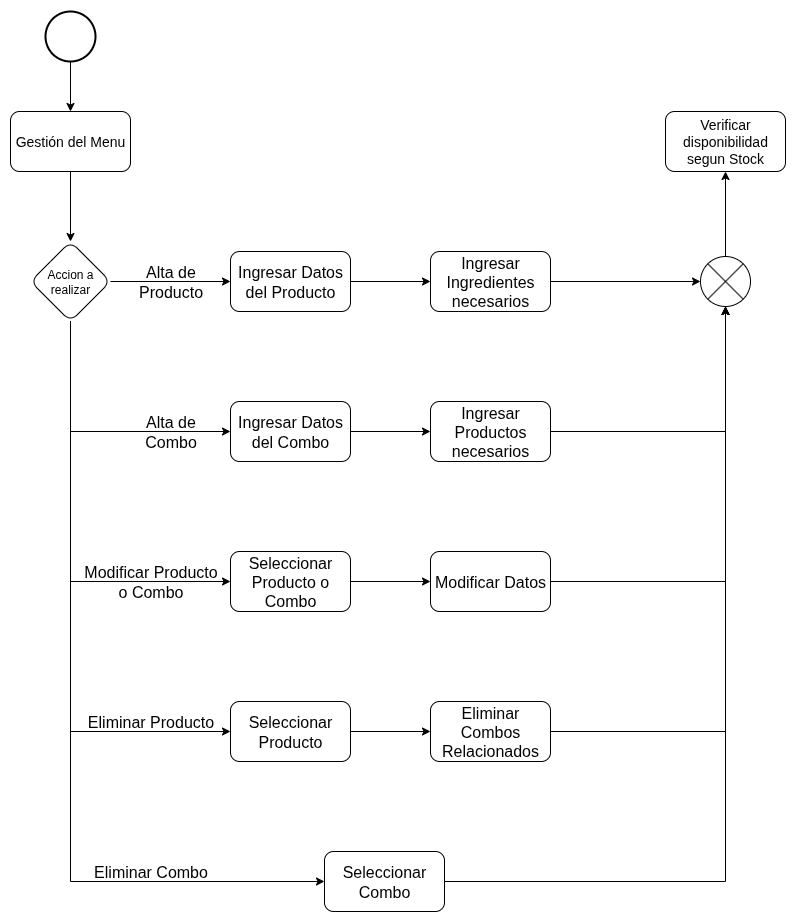

The diagram above was exported from draw.io. Its source (the exported page's mxGraphModel, read from the mxfile embedded in the PNG):
<mxGraphModel dx="1111" dy="487" grid="1" gridSize="10" guides="1" tooltips="1" connect="1" arrows="1" fold="1" page="1" pageScale="1" pageWidth="827" pageHeight="1169" math="0" shadow="0">
  <root>
    <mxCell id="0" />
    <mxCell id="1" parent="0" />
    <mxCell id="vbO8mb0Nso9k2200SmWr-4" value="" style="edgeStyle=orthogonalEdgeStyle;rounded=0;orthogonalLoop=1;jettySize=auto;html=1;" parent="1" source="vbO8mb0Nso9k2200SmWr-2" target="vbO8mb0Nso9k2200SmWr-3" edge="1">
      <mxGeometry relative="1" as="geometry" />
    </mxCell>
    <mxCell id="vbO8mb0Nso9k2200SmWr-2" value="" style="strokeWidth=2;html=1;shape=mxgraph.flowchart.start_2;whiteSpace=wrap;" parent="1" vertex="1">
      <mxGeometry x="75" y="30" width="50" height="50" as="geometry" />
    </mxCell>
    <mxCell id="vbO8mb0Nso9k2200SmWr-6" value="" style="edgeStyle=orthogonalEdgeStyle;rounded=0;orthogonalLoop=1;jettySize=auto;html=1;" parent="1" source="vbO8mb0Nso9k2200SmWr-3" target="vbO8mb0Nso9k2200SmWr-5" edge="1">
      <mxGeometry relative="1" as="geometry" />
    </mxCell>
    <mxCell id="vbO8mb0Nso9k2200SmWr-3" value="&lt;font style=&quot;font-size: 14px;&quot;&gt;Gestión del Menu&lt;/font&gt;" style="rounded=1;whiteSpace=wrap;html=1;" parent="1" vertex="1">
      <mxGeometry x="40" y="130" width="120" height="60" as="geometry" />
    </mxCell>
    <mxCell id="vbO8mb0Nso9k2200SmWr-8" value="&lt;font size=&quot;3&quot;&gt;Alta de&lt;br&gt;Producto&lt;/font&gt;" style="edgeStyle=orthogonalEdgeStyle;rounded=0;orthogonalLoop=1;jettySize=auto;html=1;labelBackgroundColor=none;" parent="1" source="vbO8mb0Nso9k2200SmWr-5" target="vbO8mb0Nso9k2200SmWr-7" edge="1">
      <mxGeometry relative="1" as="geometry" />
    </mxCell>
    <mxCell id="vbO8mb0Nso9k2200SmWr-10" value="&lt;font size=&quot;3&quot;&gt;Alta de&lt;br&gt;Combo&lt;/font&gt;" style="edgeStyle=orthogonalEdgeStyle;rounded=0;orthogonalLoop=1;jettySize=auto;html=1;entryX=0;entryY=0.5;entryDx=0;entryDy=0;labelBackgroundColor=none;" parent="1" source="vbO8mb0Nso9k2200SmWr-5" target="vbO8mb0Nso9k2200SmWr-9" edge="1">
      <mxGeometry x="0.5556" relative="1" as="geometry">
        <Array as="points">
          <mxPoint x="100" y="450" />
        </Array>
        <mxPoint as="offset" />
      </mxGeometry>
    </mxCell>
    <mxCell id="vbO8mb0Nso9k2200SmWr-12" value="&lt;font size=&quot;3&quot;&gt;Modificar Producto&lt;br&gt;o Combo&lt;/font&gt;" style="edgeStyle=orthogonalEdgeStyle;rounded=0;orthogonalLoop=1;jettySize=auto;html=1;entryX=0;entryY=0.5;entryDx=0;entryDy=0;labelBackgroundColor=none;" parent="1" source="vbO8mb0Nso9k2200SmWr-5" target="vbO8mb0Nso9k2200SmWr-11" edge="1">
      <mxGeometry x="0.619" relative="1" as="geometry">
        <Array as="points">
          <mxPoint x="100" y="600" />
        </Array>
        <mxPoint as="offset" />
      </mxGeometry>
    </mxCell>
    <mxCell id="vbO8mb0Nso9k2200SmWr-14" value="&lt;font size=&quot;3&quot;&gt;Eliminar Producto&lt;/font&gt;" style="edgeStyle=orthogonalEdgeStyle;rounded=0;orthogonalLoop=1;jettySize=auto;html=1;entryX=0;entryY=0.5;entryDx=0;entryDy=0;labelBackgroundColor=none;" parent="1" source="vbO8mb0Nso9k2200SmWr-5" target="vbO8mb0Nso9k2200SmWr-13" edge="1">
      <mxGeometry x="0.7193" y="10" relative="1" as="geometry">
        <Array as="points">
          <mxPoint x="100" y="750" />
        </Array>
        <mxPoint as="offset" />
      </mxGeometry>
    </mxCell>
    <mxCell id="vbO8mb0Nso9k2200SmWr-24" value="&lt;font size=&quot;3&quot;&gt;Eliminar Combo&lt;/font&gt;" style="edgeStyle=orthogonalEdgeStyle;rounded=0;orthogonalLoop=1;jettySize=auto;html=1;entryX=0;entryY=0.5;entryDx=0;entryDy=0;labelBackgroundColor=none;" parent="1" source="vbO8mb0Nso9k2200SmWr-5" target="vbO8mb0Nso9k2200SmWr-23" edge="1">
      <mxGeometry x="0.5725" y="10" relative="1" as="geometry">
        <Array as="points">
          <mxPoint x="100" y="900" />
        </Array>
        <mxPoint as="offset" />
      </mxGeometry>
    </mxCell>
    <mxCell id="vbO8mb0Nso9k2200SmWr-5" value="Accion a realizar" style="rhombus;whiteSpace=wrap;html=1;rounded=1;" parent="1" vertex="1">
      <mxGeometry x="60" y="260" width="80" height="80" as="geometry" />
    </mxCell>
    <mxCell id="vbO8mb0Nso9k2200SmWr-16" value="" style="edgeStyle=orthogonalEdgeStyle;rounded=0;orthogonalLoop=1;jettySize=auto;html=1;" parent="1" source="vbO8mb0Nso9k2200SmWr-7" target="vbO8mb0Nso9k2200SmWr-15" edge="1">
      <mxGeometry relative="1" as="geometry" />
    </mxCell>
    <mxCell id="vbO8mb0Nso9k2200SmWr-7" value="&lt;font size=&quot;3&quot;&gt;Ingresar Datos del Producto&lt;/font&gt;" style="whiteSpace=wrap;html=1;rounded=1;" parent="1" vertex="1">
      <mxGeometry x="260" y="270" width="120" height="60" as="geometry" />
    </mxCell>
    <mxCell id="vbO8mb0Nso9k2200SmWr-18" value="" style="edgeStyle=orthogonalEdgeStyle;rounded=0;orthogonalLoop=1;jettySize=auto;html=1;" parent="1" source="vbO8mb0Nso9k2200SmWr-9" target="vbO8mb0Nso9k2200SmWr-17" edge="1">
      <mxGeometry relative="1" as="geometry" />
    </mxCell>
    <mxCell id="vbO8mb0Nso9k2200SmWr-9" value="&lt;font size=&quot;3&quot;&gt;Ingresar Datos del Combo&lt;/font&gt;" style="whiteSpace=wrap;html=1;rounded=1;" parent="1" vertex="1">
      <mxGeometry x="260" y="420" width="120" height="60" as="geometry" />
    </mxCell>
    <mxCell id="vbO8mb0Nso9k2200SmWr-28" style="edgeStyle=orthogonalEdgeStyle;rounded=0;orthogonalLoop=1;jettySize=auto;html=1;exitX=1;exitY=0.5;exitDx=0;exitDy=0;" parent="1" source="vbO8mb0Nso9k2200SmWr-31" target="vbO8mb0Nso9k2200SmWr-25" edge="1">
      <mxGeometry relative="1" as="geometry">
        <mxPoint x="600" y="600" as="sourcePoint" />
      </mxGeometry>
    </mxCell>
    <mxCell id="vbO8mb0Nso9k2200SmWr-32" value="" style="edgeStyle=orthogonalEdgeStyle;rounded=0;orthogonalLoop=1;jettySize=auto;html=1;" parent="1" source="vbO8mb0Nso9k2200SmWr-11" target="vbO8mb0Nso9k2200SmWr-31" edge="1">
      <mxGeometry relative="1" as="geometry" />
    </mxCell>
    <mxCell id="vbO8mb0Nso9k2200SmWr-11" value="&lt;font size=&quot;3&quot;&gt;Seleccionar Producto o Combo&lt;/font&gt;" style="whiteSpace=wrap;html=1;rounded=1;" parent="1" vertex="1">
      <mxGeometry x="260" y="570" width="120" height="60" as="geometry" />
    </mxCell>
    <mxCell id="vbO8mb0Nso9k2200SmWr-22" value="" style="edgeStyle=orthogonalEdgeStyle;rounded=0;orthogonalLoop=1;jettySize=auto;html=1;" parent="1" source="vbO8mb0Nso9k2200SmWr-13" target="vbO8mb0Nso9k2200SmWr-21" edge="1">
      <mxGeometry relative="1" as="geometry" />
    </mxCell>
    <mxCell id="vbO8mb0Nso9k2200SmWr-13" value="&lt;font size=&quot;3&quot;&gt;Seleccionar Producto&lt;/font&gt;" style="whiteSpace=wrap;html=1;rounded=1;" parent="1" vertex="1">
      <mxGeometry x="260" y="720" width="120" height="60" as="geometry" />
    </mxCell>
    <mxCell id="vbO8mb0Nso9k2200SmWr-15" value="&lt;font size=&quot;3&quot;&gt;Ingresar Ingredientes necesarios&lt;/font&gt;" style="whiteSpace=wrap;html=1;rounded=1;" parent="1" vertex="1">
      <mxGeometry x="460" y="270" width="120" height="60" as="geometry" />
    </mxCell>
    <mxCell id="vbO8mb0Nso9k2200SmWr-27" style="edgeStyle=orthogonalEdgeStyle;rounded=0;orthogonalLoop=1;jettySize=auto;html=1;" parent="1" source="vbO8mb0Nso9k2200SmWr-17" target="vbO8mb0Nso9k2200SmWr-25" edge="1">
      <mxGeometry relative="1" as="geometry" />
    </mxCell>
    <mxCell id="vbO8mb0Nso9k2200SmWr-17" value="&lt;font size=&quot;3&quot;&gt;Ingresar Productos necesarios&lt;/font&gt;" style="whiteSpace=wrap;html=1;rounded=1;" parent="1" vertex="1">
      <mxGeometry x="460" y="420" width="120" height="60" as="geometry" />
    </mxCell>
    <mxCell id="vbO8mb0Nso9k2200SmWr-29" style="edgeStyle=orthogonalEdgeStyle;rounded=0;orthogonalLoop=1;jettySize=auto;html=1;" parent="1" source="vbO8mb0Nso9k2200SmWr-21" target="vbO8mb0Nso9k2200SmWr-25" edge="1">
      <mxGeometry relative="1" as="geometry" />
    </mxCell>
    <mxCell id="vbO8mb0Nso9k2200SmWr-21" value="&lt;font size=&quot;3&quot;&gt;Eliminar Combos Relacionados&lt;/font&gt;" style="whiteSpace=wrap;html=1;rounded=1;" parent="1" vertex="1">
      <mxGeometry x="460" y="720" width="120" height="60" as="geometry" />
    </mxCell>
    <mxCell id="vbO8mb0Nso9k2200SmWr-23" value="&lt;font size=&quot;3&quot;&gt;Seleccionar Combo&lt;/font&gt;" style="whiteSpace=wrap;html=1;rounded=1;" parent="1" vertex="1">
      <mxGeometry x="354" y="870" width="120" height="60" as="geometry" />
    </mxCell>
    <mxCell id="vbO8mb0Nso9k2200SmWr-35" value="" style="edgeStyle=orthogonalEdgeStyle;rounded=0;orthogonalLoop=1;jettySize=auto;html=1;" parent="1" source="vbO8mb0Nso9k2200SmWr-25" target="vbO8mb0Nso9k2200SmWr-34" edge="1">
      <mxGeometry relative="1" as="geometry" />
    </mxCell>
    <mxCell id="vbO8mb0Nso9k2200SmWr-25" value="" style="verticalLabelPosition=bottom;verticalAlign=top;html=1;shape=mxgraph.flowchart.or;" parent="1" vertex="1">
      <mxGeometry x="730" y="275" width="50" height="50" as="geometry" />
    </mxCell>
    <mxCell id="vbO8mb0Nso9k2200SmWr-26" style="edgeStyle=orthogonalEdgeStyle;rounded=0;orthogonalLoop=1;jettySize=auto;html=1;entryX=0;entryY=0.5;entryDx=0;entryDy=0;entryPerimeter=0;" parent="1" source="vbO8mb0Nso9k2200SmWr-15" target="vbO8mb0Nso9k2200SmWr-25" edge="1">
      <mxGeometry relative="1" as="geometry" />
    </mxCell>
    <mxCell id="vbO8mb0Nso9k2200SmWr-30" style="edgeStyle=orthogonalEdgeStyle;rounded=0;orthogonalLoop=1;jettySize=auto;html=1;entryX=0.5;entryY=1;entryDx=0;entryDy=0;entryPerimeter=0;" parent="1" source="vbO8mb0Nso9k2200SmWr-23" target="vbO8mb0Nso9k2200SmWr-25" edge="1">
      <mxGeometry relative="1" as="geometry">
        <mxPoint x="630" y="900" as="sourcePoint" />
      </mxGeometry>
    </mxCell>
    <mxCell id="vbO8mb0Nso9k2200SmWr-31" value="&lt;font size=&quot;3&quot;&gt;Modificar Datos&lt;/font&gt;" style="whiteSpace=wrap;html=1;rounded=1;" parent="1" vertex="1">
      <mxGeometry x="460" y="570" width="120" height="60" as="geometry" />
    </mxCell>
    <mxCell id="vbO8mb0Nso9k2200SmWr-34" value="&lt;font style=&quot;font-size: 14px;&quot;&gt;Verificar disponibilidad segun Stock&lt;/font&gt;" style="rounded=1;whiteSpace=wrap;html=1;" parent="1" vertex="1">
      <mxGeometry x="695" y="130" width="120" height="60" as="geometry" />
    </mxCell>
  </root>
</mxGraphModel>